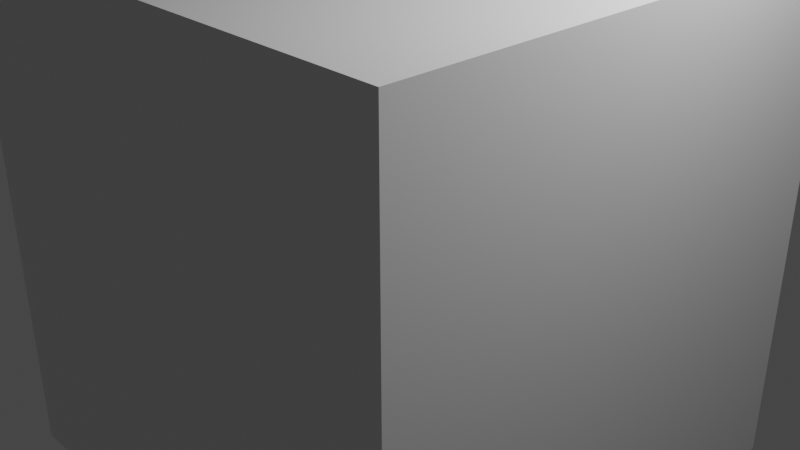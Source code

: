 # Source: sky.blend  (saved by Blender 2.80.75; exported with 4.5.12 LTS)
import bpy
from mathutils import Matrix  # noqa: F401  (used for matrix-valued properties, if any)

bpy.ops.wm.read_factory_settings(use_empty=True)
scene = bpy.context.scene
scene.name = 'Scene'

# ---- collections
col_collection = bpy.data.collections.new('Collection'); scene.collection.children.link(col_collection)

# ---- materials (node trees are filled in below, after node groups)
mat_material = bpy.data.materials.new('Material')
mat_material.alpha_threshold = 0.0
mat_material.use_transparent_shadow = False
mat_material.line_color = (0.0, 0.0, 0.0, 1.0)

# ---- material node trees
mat_material.use_nodes = True; mat_material.node_tree.nodes.clear()
_N = mat_material.node_tree.nodes; _L = mat_material.node_tree.links
n0 = _N.new('ShaderNodeOutputMaterial'); n0.name = 'Material Output'; n0.location = (300, 300)
n1 = _N.new('ShaderNodeBsdfPrincipled'); n1.name = 'Principled BSDF'; n1.location = (10, 300)
n1.distribution = 'GGX'
n1.subsurface_method = 'BURLEY'
n1.inputs[2].default_value = 0.4
n1.inputs[3].default_value = 1.45
n1.inputs[27].default_value = (0.0, 0.0, 0.0, 1.0)
n1.inputs[28].default_value = 1.0
_L.new(n1.outputs[0], n0.inputs[0])
n0.is_active_output = True

# ---- world
world_world = bpy.data.worlds.new('World'); scene.world = world_world
world_world.use_nodes = True; world_world.node_tree.nodes.clear()
_N = world_world.node_tree.nodes; _L = world_world.node_tree.links
n0 = _N.new('ShaderNodeOutputWorld'); n0.name = 'World Output'; n0.location = (300, 300)
n1 = _N.new('ShaderNodeBackground'); n1.name = 'Background'; n1.location = (10, 300)
n1.inputs[0].default_value = (0.05088, 0.05088, 0.05088, 1.0)
_L.new(n1.outputs[0], n0.inputs[0])
n0.is_active_output = True
world_world.color = (0.05088, 0.05088, 0.05088)
world_world.use_sun_shadow = False
world_world.sun_shadow_jitter_overblur = 0.0

# ---- cameras
cam_camera = bpy.data.cameras.new('Camera')
cam_camera.clip_end = 100.0
cam_camera.ortho_scale = 7.314

# ---- lights
light_light = bpy.data.lights.new('Light', 'POINT')
light_light.transmission_factor = 0.0
light_light.energy = 1000.0
light_light.shadow_soft_size = 0.1
light_light.shadow_maximum_resolution = 0.006
light_light.use_absolute_resolution = True

# ---- meshes
me_cube = bpy.data.meshes.new('Cube')
me_cube.from_pydata([(1.0, 1.0, 1.0), (1.0, 1.0, -1.0), (1.0, -1.0, 1.0), (1.0, -1.0, -1.0), (-1.0, 1.0, 1.0), (-1.0, 1.0, -1.0), (-1.0, -1.0, 1.0), (-1.0, -1.0, -1.0)], [], [(0, 4, 6, 2), (3, 2, 6, 7), (7, 6, 4, 5), (5, 1, 3, 7), (1, 0, 2, 3), (5, 4, 0, 1)])
_uv = me_cube.uv_layers.new(name='UVMap')
_uv.uv.foreach_set('vector', [0.375, 0.0, 0.625, 0.0, 0.625, 0.25, 0.375, 0.25, 0.375, 0.25, 0.625, 0.25, 0.625, 0.5, 0.375, 0.5, 0.375, 0.5, 0.625, 0.5, 0.625, 0.75, 0.375, 0.75, 0.375, 0.75, 0.625, 0.75, 0.625, 1.0, 0.375, 1.0, 0.125, 0.5, 0.375, 0.5, 0.375, 0.75, 0.125, 0.75, 0.625, 0.5, 0.875, 0.5, 0.875, 0.75, 0.625, 0.75])
me_cube.materials.append(mat_material)
me_cube.use_remesh_preserve_volume = False
me_cube.use_remesh_preserve_attributes = False
me_cube.use_mirror_vertex_groups = False
me_cube.update()

# ---- objects
ob_cube = bpy.data.objects.new('Cube', me_cube)
ob_light = bpy.data.objects.new('Light', light_light)
ob_camera = bpy.data.objects.new('Camera', cam_camera)

# ---- transforms, parenting, visibility, modifiers, constraints
ob_cube.location = (0.0, 0.0, 0.0)
ob_cube.scale = (2.791, 2.791, 2.791)
ob_cube.lock_rotations_4d = False
ob_cube.empty_display_type = 'ARROWS'
ob_cube.lineart.crease_threshold = 0.0
ob_light.location = (4.076, 1.005, 5.904)
ob_light.rotation_euler = (0.6503, 0.05522, 1.866)
ob_light.lock_rotations_4d = False
ob_light.empty_display_type = 'ARROWS'
ob_light.color = (0.0, 0.0, 0.0, 0.0)
ob_light.lineart.crease_threshold = 0.0
ob_camera.location = (7.359, -6.926, 4.958)
ob_camera.rotation_euler = (1.109, 0.0, 0.8149)
ob_camera.lock_rotations_4d = False
ob_camera.empty_display_type = 'ARROWS'
ob_camera.color = (0.0, 0.0, 0.0, 0.0)
ob_camera.display_type = 'WIRE'
ob_camera.lineart.crease_threshold = 0.0

# ---- collection membership
col_collection.objects.link(ob_cube)
col_collection.objects.link(ob_light)
col_collection.objects.link(ob_camera)

# ---- scene / render settings (as saved in the file)
scene.camera = ob_camera
scene.frame_start = 1; scene.frame_end = 250; scene.frame_set(1)
scene.render.engine = 'BLENDER_EEVEE_NEXT'
scene.cycles.use_denoising = False
scene.cycles.samples = 128
scene.cycles.sampling_pattern = 'TABULATED_SOBOL'
scene.cycles.use_adaptive_sampling = False
scene.cycles.use_light_tree = False
scene.view_settings.view_transform = 'Filmic'
bpy.context.view_layer.update()
